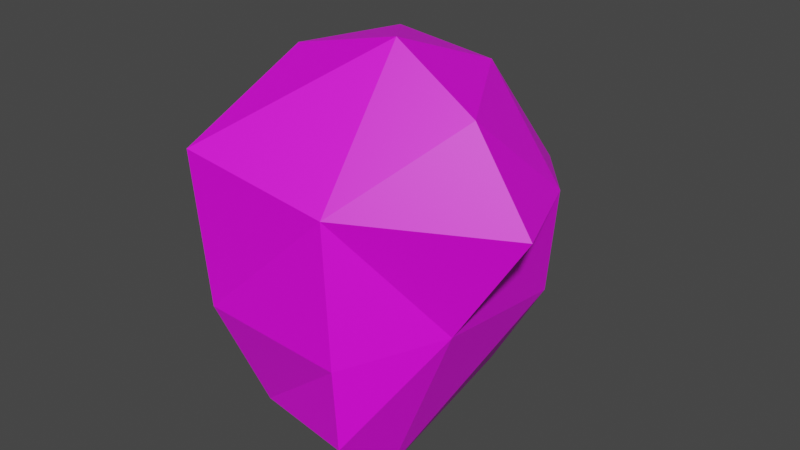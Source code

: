 # Source: rock2.blend  (saved by Blender 3.5.10; exported with 4.5.12 LTS)
import bpy
from mathutils import Matrix  # noqa: F401  (used for matrix-valued properties, if any)

bpy.ops.wm.read_factory_settings(use_empty=True)
scene = bpy.context.scene
scene.name = 'Scene'

# ---- collections
col_collection = bpy.data.collections.new('Collection'); scene.collection.children.link(col_collection)

# ---- images (referenced by path relative to the original .blend; pixels are not part of the script)
import os
ASSET_DIR = os.environ.get("B2B_ASSET_DIR", "")  # directory of the original .blend (textures are referenced by path, not embedded)
HERE = os.path.dirname(os.path.abspath(__file__))  # packed textures are extracted next to this script under _unpacked/

def load_image(name, relpath, width, height, colorspace="sRGB"):
    """Load a texture the original file referenced (path relative to the .blend, or extracted next to this script)."""
    p = next((c for c in (os.path.join(HERE, relpath), os.path.join(ASSET_DIR, relpath)) if relpath and os.path.exists(c)), "")
    if p:
        img = bpy.data.images.load(p, check_existing=True)
        img.name = name
    else:  # same state as the original file: an image datablock whose file is absent (Cycles renders it pink)
        img = bpy.data.images.new(name, width, height)
        img.source = "FILE"
        img.filepath = "//" + (relpath or name)
    img.colorspace_settings.name = colorspace
    return img
img_rock_1_jpg = load_image('rock_1.jpg', 'rock_1.jpg', 1024, 1024, 'sRGB')

# ---- materials (node trees are filled in below, after node groups)
mat_material = bpy.data.materials.new('Material')
mat_material.use_transparent_shadow = False

# ---- material node trees
mat_material.use_nodes = True; mat_material.node_tree.nodes.clear()
_N = mat_material.node_tree.nodes; _L = mat_material.node_tree.links
n0 = _N.new('ShaderNodeBsdfPrincipled'); n0.name = 'Principled BSDF'; n0.location = (10, 300)
n0.distribution = 'GGX'
n0.subsurface_method = 'RANDOM_WALK_SKIN'
n0.inputs[3].default_value = 1.45
n0.inputs[27].default_value = (0.0, 0.0, 0.0, 1.0)
n0.inputs[28].default_value = 1.0
n1 = _N.new('ShaderNodeOutputMaterial'); n1.name = 'Material Output'; n1.location = (300, 300)
n2 = _N.new('ShaderNodeTexImage'); n2.name = 'Image Texture'; n2.location = (-280, 280)
n2.image = img_rock_1_jpg
_L.new(n0.outputs[0], n1.inputs[0])
_L.new(n2.outputs[0], n0.inputs[0])
n1.is_active_output = True

# ---- world
world_world = bpy.data.worlds.new('World'); scene.world = world_world
world_world.use_nodes = True; world_world.node_tree.nodes.clear()
_N = world_world.node_tree.nodes; _L = world_world.node_tree.links
n0 = _N.new('ShaderNodeOutputWorld'); n0.name = 'World Output'; n0.location = (300, 300)
n1 = _N.new('ShaderNodeBackground'); n1.name = 'Background'; n1.location = (10, 300)
n1.inputs[0].default_value = (0.05088, 0.05088, 0.05088, 1.0)
_L.new(n1.outputs[0], n0.inputs[0])
n0.is_active_output = True
world_world.color = (0.05088, 0.05088, 0.05088)
world_world.use_sun_shadow = False
world_world.sun_shadow_jitter_overblur = 0.0

# ---- meshes
me_cube_001 = bpy.data.meshes.new('Cube.001')
me_cube_001.from_pydata([(-1.218, 0.5291, -1.177), (-0.5706, 0.9232, 0.7479), (0.6116, 0.8916, -0.9545), (0.7993, 0.7588, 0.4316), (-0.6226, 0.6319, -1.363), (-0.2427, 0.9913, 0.8737), (0.5382, 0.3725, 1.19), (0.5701, -1.244, -1.067), (-0.5656, -1.354, 0.8078), (-0.9446, -0.512, -0.9495), (-0.4485, -0.4401, 1.303), (-0.3555, 0.498, 1.224), (0.5865, -0.7238, -1.501), (0.5935, 0.4367, -1.194), (1.234, 0.2024, 0.4966), (1.052, -0.5043, 1.149), (0.4533, -0.511, 1.54), (-0.3564, -0.9771, -1.223), (-1.112, -0.3178, 0.4125), (0.4619, -1.232, 0.577), (0.5426, -1.26, -0.4556), (-0.5732, -1.244, -0.4038), (-0.3674, 1.11, -0.3774), (0.4269, 1.011, 0.4656), (0.6516, 1.048, -0.4408), (1.055, 0.3897, -0.3983), (1.543, -0.5821, 0.5316), (1.023, -0.6416, -0.3028), (-1.187, -0.1753, -0.451), (-0.8626, 0.7423, 0.6583), (-1.229, 0.6408, -0.5793)], [], [(26, 15, 19), (16, 8, 19), (13, 17, 4), (4, 9, 0), (11, 16, 6), (3, 6, 14), (6, 15, 14), (1, 11, 5), (10, 29, 18), (28, 0, 9), (18, 30, 28), (18, 28, 21), (25, 12, 13), (14, 27, 25), (2, 25, 13), (3, 25, 24), (22, 2, 4), (5, 24, 22), (0, 22, 4), (1, 22, 30), (20, 17, 7), (19, 21, 20), (19, 20, 27), (21, 9, 17), (27, 7, 12), (29, 11, 1), (23, 6, 3), (10, 8, 16), (12, 7, 17), (15, 16, 19), (5, 6, 23), (4, 2, 13), (13, 12, 17), (4, 17, 9), (6, 5, 11), (11, 10, 16), (6, 16, 15), (14, 15, 26), (8, 10, 18), (10, 11, 29), (28, 30, 0), (18, 29, 30), (9, 21, 28), (25, 27, 12), (14, 26, 27), (2, 24, 25), (3, 14, 25), (22, 24, 2), (5, 23, 24), (0, 30, 22), (1, 5, 22), (20, 21, 17), (19, 8, 21), (7, 27, 20), (8, 18, 21), (26, 19, 27), (23, 3, 24), (29, 1, 30)])
_uv = me_cube_001.uv_layers.new(name='UVMap')
_uv.uv.foreach_set('vector', [0.6659, 0.4585, 0.687, 0.3756, 0.8138, 0.4585, 0.8318, 0.3756, 0.9218, 0.4335, 0.8138, 0.4585, 0.5829, 0.6917, 0.6903, 0.7903, 0.5656, 0.7903, 0.5656, 0.7903, 0.687, 0.8732, 0.5618, 0.8732, 0.5829, 0.1941, 0.6903, 0.2926, 0.5656, 0.2926, 0.5, 0.4374, 0.5656, 0.2926, 0.5829, 0.4406, 0.5656, 0.2926, 0.687, 0.3756, 0.5829, 0.4406, 0.5, 0.1268, 0.5829, 0.1941, 0.5, 0.2097, 0.08528, 0.3756, 0.1682, 0.4585, 0.06731, 0.4585, 0.08528, 0.5415, 0.1894, 0.6244, 0.06415, 0.6244, 0.06731, 0.4585, 0.1862, 0.5415, 0.08528, 0.5415, 0.06731, 0.4585, 0.08528, 0.5415, 0.00234, 0.5415, 0.5829, 0.5415, 0.6659, 0.684, 0.5829, 0.6917, 0.5829, 0.4406, 0.6839, 0.5415, 0.5829, 0.5415, 0.4382, 0.6244, 0.5829, 0.5415, 0.5829, 0.6917, 0.5, 0.4374, 0.5829, 0.5415, 0.435, 0.5415, 0.3341, 0.5415, 0.4382, 0.6244, 0.3341, 0.6244, 0.3341, 0.4406, 0.435, 0.5415, 0.3341, 0.5415, 0.1894, 0.6244, 0.3341, 0.5415, 0.3341, 0.6244, 0.2512, 0.4374, 0.3341, 0.5415, 0.1862, 0.5415, 0.8318, 0.5415, 0.9147, 0.6244, 0.8083, 0.6244, 0.8138, 0.4585, 0.9327, 0.5415, 0.8318, 0.5415, 0.8138, 0.4585, 0.8318, 0.5415, 0.6839, 0.5415, 0.9327, 0.5415, 0.9977, 0.6244, 0.9147, 0.6244, 0.6839, 0.5415, 0.8083, 0.6244, 0.6659, 0.684, 0.1682, 0.4585, 0.1682, 0.3756, 0.2512, 0.4374, 0.4171, 0.4585, 0.4171, 0.3756, 0.5, 0.4374, 0.6659, 0.1864, 0.7488, 0.1862, 0.6903, 0.2926, 0.6659, 0.684, 0.7488, 0.6839, 0.6903, 0.7903, 0.687, 0.3756, 0.8318, 0.3756, 0.8138, 0.4585, 0.3341, 0.4406, 0.4171, 0.3756, 0.4171, 0.4585, 0.5656, 0.7903, 0.5, 0.6862, 0.5829, 0.6917, 0.5829, 0.6917, 0.6659, 0.684, 0.6903, 0.7903, 0.5656, 0.7903, 0.6903, 0.7903, 0.687, 0.8732, 0.5656, 0.2926, 0.5, 0.2097, 0.5829, 0.1941, 0.5829, 0.1941, 0.6659, 0.1864, 0.6903, 0.2926, 0.5656, 0.2926, 0.6903, 0.2926, 0.687, 0.3756, 0.5829, 0.4406, 0.687, 0.3756, 0.6659, 0.4585, 0.00234, 0.3756, 0.08528, 0.3756, 0.06731, 0.4585, 0.08528, 0.3756, 0.1682, 0.3756, 0.1682, 0.4585, 0.08528, 0.5415, 0.1862, 0.5415, 0.1894, 0.6244, 0.06731, 0.4585, 0.1682, 0.4585, 0.1862, 0.5415, 0.06415, 0.6244, 0.00234, 0.5415, 0.08528, 0.5415, 0.5829, 0.5415, 0.6839, 0.5415, 0.6659, 0.684, 0.5829, 0.4406, 0.6659, 0.4585, 0.6839, 0.5415, 0.4382, 0.6244, 0.435, 0.5415, 0.5829, 0.5415, 0.5, 0.4374, 0.5829, 0.4406, 0.5829, 0.5415, 0.3341, 0.5415, 0.435, 0.5415, 0.4382, 0.6244, 0.3341, 0.4406, 0.4171, 0.4585, 0.435, 0.5415, 0.1894, 0.6244, 0.1862, 0.5415, 0.3341, 0.5415, 0.2512, 0.4374, 0.3341, 0.4406, 0.3341, 0.5415, 0.8318, 0.5415, 0.9327, 0.5415, 0.9147, 0.6244, 0.8138, 0.4585, 0.9218, 0.4335, 0.9327, 0.5415, 0.8083, 0.6244, 0.6839, 0.5415, 0.8318, 0.5415, 0.9218, 0.4335, 0.9977, 0.4585, 0.9327, 0.5415, 0.6659, 0.4585, 0.8138, 0.4585, 0.6839, 0.5415, 0.4171, 0.4585, 0.5, 0.4374, 0.435, 0.5415, 0.1682, 0.4585, 0.2512, 0.4374, 0.1862, 0.5415])
me_cube_001.materials.append(mat_material)
me_cube_001.update()

# ---- objects
ob_cube = bpy.data.objects.new('Cube', me_cube_001)

# ---- transforms, parenting, visibility, modifiers, constraints
ob_cube.location = (0.0, 0.0, 0.0)

# ---- collection membership
col_collection.objects.link(ob_cube)

# ---- scene / render settings (as saved in the file)
scene.frame_start = 1; scene.frame_end = 250; scene.frame_set(1)
scene.render.engine = 'BLENDER_EEVEE_NEXT'
scene.cycles.sampling_pattern = 'TABULATED_SOBOL'
scene.view_settings.view_transform = 'Filmic'
scene.unit_settings.scale_length = 0.01
bpy.context.view_layer.update()

# ---- added for rendering (the .blend has no active camera and no usable light): camera, sun
cam_auto = bpy.data.cameras.new('AutoCamera')
cam_auto.lens = 50.0
cam_auto.sensor_width = 36.0
cam_auto.clip_end = 1000.0
ob_auto_camera = bpy.data.objects.new('AutoCamera', cam_auto)
scene.collection.objects.link(ob_auto_camera)
ob_auto_camera.location = (4.5951, -5.44789, 3.56977)
ob_auto_camera.rotation_euler = (1.09748, -7.21219e-08, 0.694738)
scene.camera = ob_auto_camera
light_auto_sun = bpy.data.lights.new('AutoSun', 'SUN')
light_auto_sun.energy = 3.0
light_auto_sun.angle = 0.0523599
ob_auto_sun = bpy.data.objects.new('AutoSun', light_auto_sun)
scene.collection.objects.link(ob_auto_sun)
ob_auto_sun.rotation_euler = (0.872665, 0.174533, 0.523599)
bpy.context.view_layer.update()
